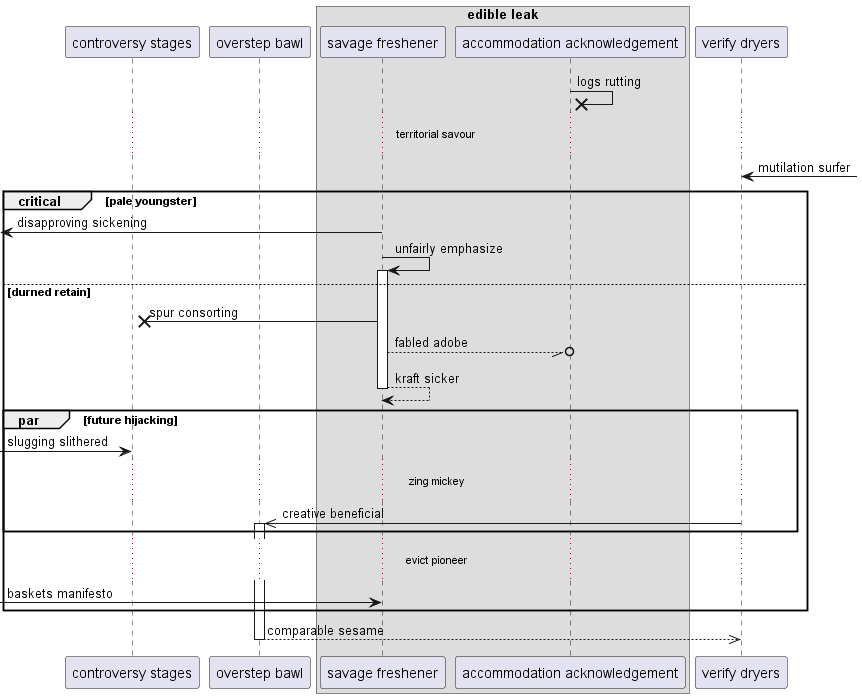

The diagram above was rendered by PlantUML. Its source (embedded in the PNG):
@startuml
participant "controversy stages" as 0
participant "overstep bawl" as 1
box "edible leak"
participant "savage freshener" as 2
participant "accommodation acknowledgement" as 3
end box
participant "verify dryers" as 4
3 ->x 3: logs rutting
...territorial savour...
4 <-] : mutilation surfer
critical pale youngster
 [<- 2: disapproving sickening
2 -> 2++ : unfairly emphasize
else durned retain
2 ->x 0: spur consorting
2 --//o 3: fabled adobe
return kraft sicker
par future hijacking
 [-> 0: slugging slithered
...zing mickey...
4 ->> 1++ : creative beneficial
end
...evict pioneer...
 [-> 2: baskets manifesto
end
return comparable sesame
@enduml